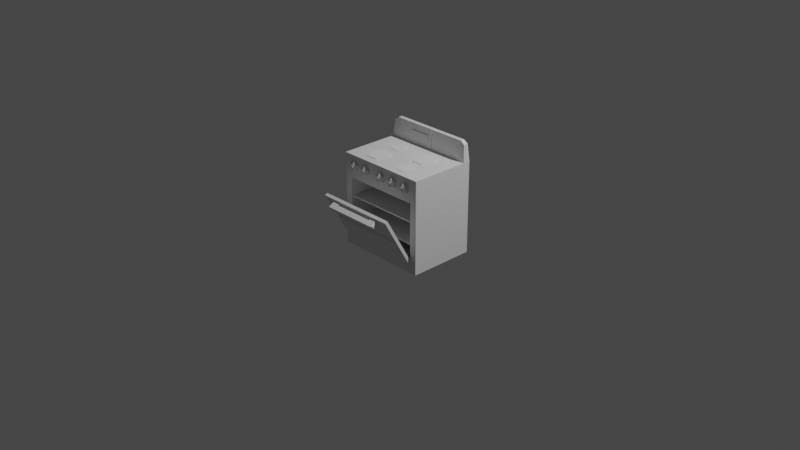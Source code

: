 # Source: Oven.blend  (saved by Blender 3.6.11; exported with 4.5.12 LTS)
import bpy
from mathutils import Matrix  # noqa: F401  (used for matrix-valued properties, if any)

bpy.ops.wm.read_factory_settings(use_empty=True)
scene = bpy.context.scene
scene.name = 'Scene'

# ---- collections
col_collection = bpy.data.collections.new('Collection'); scene.collection.children.link(col_collection)

# ---- materials (node trees are filled in below, after node groups)
mat_material = bpy.data.materials.new('Material')
mat_material.alpha_threshold = 0.0
mat_material.use_transparent_shadow = False
mat_material.roughness = 0.5
mat_material.line_color = (0.0, 0.0, 0.0, 1.0)

# ---- material node trees
mat_material.use_nodes = True; mat_material.node_tree.nodes.clear()
_N = mat_material.node_tree.nodes; _L = mat_material.node_tree.links
n0 = _N.new('ShaderNodeOutputMaterial'); n0.name = 'Material Output'; n0.location = (300, 300)
n1 = _N.new('ShaderNodeBsdfPrincipled'); n1.name = 'Principled BSDF'; n1.location = (10, 300)
n1.distribution = 'GGX'
n1.subsurface_method = 'RANDOM_WALK_SKIN'
n1.inputs[3].default_value = 1.45
n1.inputs[27].default_value = (0.0, 0.0, 0.0, 1.0)
n1.inputs[28].default_value = 1.0
_L.new(n1.outputs[0], n0.inputs[0])
n0.is_active_output = True

# ---- world
world_world = bpy.data.worlds.new('World'); scene.world = world_world
world_world.use_nodes = True; world_world.node_tree.nodes.clear()
_N = world_world.node_tree.nodes; _L = world_world.node_tree.links
n0 = _N.new('ShaderNodeOutputWorld'); n0.name = 'World Output'; n0.location = (300, 300)
n1 = _N.new('ShaderNodeBackground'); n1.name = 'Background'; n1.location = (10, 300)
n1.inputs[0].default_value = (0.05088, 0.05088, 0.05088, 1.0)
_L.new(n1.outputs[0], n0.inputs[0])
n0.is_active_output = True
world_world.color = (0.05088, 0.05088, 0.05088)
world_world.use_sun_shadow = False
world_world.sun_shadow_jitter_overblur = 0.0

# ---- cameras
cam_camera = bpy.data.cameras.new('Camera')
cam_camera.clip_end = 100.0
cam_camera.ortho_scale = 7.314

# ---- lights
light_light = bpy.data.lights.new('Light', 'POINT')
light_light.transmission_factor = 0.0
light_light.energy = 1000.0
light_light.shadow_soft_size = 0.1
light_light.shadow_maximum_resolution = 0.006
light_light.use_absolute_resolution = True

# ---- meshes
me_cube = bpy.data.meshes.new('Cube')
me_cube.from_pydata([(0.9687, 0.9687, 1.363), (1.0, 1.0, -1.0), (0.8493, -0.4461, 0.4964), (0.8493, -0.4461, -0.8493), (-0.9687, 0.9687, 1.363), (-1.0, 1.0, -1.0), (-0.8493, -0.4461, 0.4964), (-0.8493, -0.4461, -0.8493), (0.9687, 0.8704, 1.363), (-0.9687, 0.8704, 1.363), (-1.0, 0.8391, 1.0), (-1.0, 1.0, 1.0), (1.0, 1.0, 1.0), (1.0, 0.8391, 1.0), (-0.8735, 0.8752, 1.426), (-0.8735, 0.9639, 1.426), (0.8735, 0.9639, 1.426), (0.8735, 0.8752, 1.426), (-1.0, -0.4461, -1.0), (-1.0, -0.4461, 1.0), (1.0, -0.4461, 1.0), (1.0, -0.4461, -1.0), (-0.8493, 0.7761, -0.8493), (-0.8493, 0.7761, 0.4964), (0.8493, 0.7761, 0.4964), (0.8493, 0.7761, -0.8493)], [], [(7, 3, 25, 22), (18, 19, 10, 11, 5), (5, 1, 21, 18), (1, 12, 13, 20, 21), (5, 11, 12, 1), (9, 8, 17, 14), (13, 10, 19, 20), (9, 4, 11, 10), (0, 8, 13, 12), (4, 0, 12, 11), (8, 9, 10, 13), (16, 15, 14, 17), (8, 0, 16, 17), (0, 4, 15, 16), (4, 9, 14, 15), (7, 6, 19, 18), (2, 3, 21, 20), (3, 7, 18, 21), (6, 2, 20, 19), (25, 24, 23, 22), (6, 7, 22, 23), (2, 6, 23, 24), (3, 2, 24, 25)])
_uv = me_cube.uv_layers.new(name='UVMap')
_uv.uv.foreach_set('vector', [0.3938, 0.9812, 0.3938, 0.7688, 0.3938, 0.7688, 0.3938, 0.9812, 0.375, 0.0, 0.625, 0.0, 0.625, 0.125, 0.625, 0.25, 0.375, 0.25, 0.125, 0.5, 0.375, 0.5, 0.375, 0.75, 0.125, 0.75, 0.375, 0.5, 0.625, 0.5, 0.625, 0.625, 0.625, 0.75, 0.375, 0.75, 0.375, 0.25, 0.625, 0.25, 0.625, 0.5, 0.375, 0.5, 0.8711, 0.6007, 0.6289, 0.6007, 0.6289, 0.6007, 0.8711, 0.6007, 0.625, 0.625, 0.875, 0.625, 0.875, 0.75, 0.625, 0.75, 0.8711, 0.6007, 0.8711, 0.5243, 0.875, 0.5, 0.875, 0.625, 0.6289, 0.5243, 0.6289, 0.6007, 0.625, 0.625, 0.625, 0.5, 0.8711, 0.5243, 0.6289, 0.5243, 0.625, 0.5, 0.875, 0.5, 0.6289, 0.6007, 0.8711, 0.6007, 0.875, 0.625, 0.625, 0.625, 0.6289, 0.5243, 0.8711, 0.5243, 0.8711, 0.6007, 0.6289, 0.6007, 0.6289, 0.6007, 0.6289, 0.5243, 0.6289, 0.5243, 0.6289, 0.6007, 0.6289, 0.5243, 0.8711, 0.5243, 0.8711, 0.5243, 0.6289, 0.5243, 0.8711, 0.5243, 0.8711, 0.6007, 0.8711, 0.6007, 0.8711, 0.5243, 0.3938, 0.9812, 0.6062, 0.9812, 0.625, 1.0, 0.375, 1.0, 0.6062, 0.7688, 0.3938, 0.7688, 0.375, 0.75, 0.625, 0.75, 0.3938, 0.7688, 0.3938, 0.9812, 0.375, 1.0, 0.375, 0.75, 0.6062, 0.9812, 0.6062, 0.7688, 0.625, 0.75, 0.625, 1.0, 0.3938, 0.7688, 0.6062, 0.7688, 0.6062, 0.9812, 0.3938, 0.9812, 0.6062, 0.9812, 0.3938, 0.9812, 0.3938, 0.9812, 0.6062, 0.9812, 0.6062, 0.7688, 0.6062, 0.9812, 0.6062, 0.9812, 0.6062, 0.7688, 0.3938, 0.7688, 0.6062, 0.7688, 0.6062, 0.7688, 0.3938, 0.7688])
me_cube.materials.append(mat_material)
me_cube.use_mirror_vertex_groups = False
me_cube.update()
me_cube_001 = bpy.data.meshes.new('Cube.001')
me_cube_001.from_pydata([(-1.0, -1.0, -1.0), (-1.0, -1.0, 1.0), (-1.0, 1.0, -1.0), (-1.0, 1.0, 1.0), (1.0, -1.0, -1.0), (1.0, -1.0, 1.0), (1.0, 1.0, -1.0), (1.0, 1.0, 1.0)], [], [(0, 1, 3, 2), (2, 3, 7, 6), (6, 7, 5, 4), (4, 5, 1, 0), (2, 6, 4, 0), (7, 3, 1, 5)])
_uv = me_cube_001.uv_layers.new(name='UVMap')
_uv.uv.foreach_set('vector', [0.375, 0.0, 0.625, 0.0, 0.625, 0.25, 0.375, 0.25, 0.375, 0.25, 0.625, 0.25, 0.625, 0.5, 0.375, 0.5, 0.375, 0.5, 0.625, 0.5, 0.625, 0.75, 0.375, 0.75, 0.375, 0.75, 0.625, 0.75, 0.625, 1.0, 0.375, 1.0, 0.125, 0.5, 0.375, 0.5, 0.375, 0.75, 0.125, 0.75, 0.625, 0.5, 0.875, 0.5, 0.875, 0.75, 0.625, 0.75])
me_cube_001.update()
me_cube_002 = bpy.data.meshes.new('Cube.002')
me_cube_002.from_pydata([(0.7678, 6.381, 1.17), (0.7678, 6.381, 1.078), (0.7678, 1.849, 1.17), (0.7678, 1.849, 1.078), (7.524, 6.381, 1.17), (7.524, 6.381, 1.078), (7.524, 1.849, 1.17), (7.524, 1.849, 1.078)], [], [(0, 1, 3, 2), (2, 3, 7, 6), (6, 7, 5, 4), (4, 5, 1, 0), (2, 6, 4, 0), (7, 3, 1, 5)])
_uv = me_cube_002.uv_layers.new(name='UVMap')
_uv.uv.foreach_set('vector', [0.375, 0.0, 0.625, 0.0, 0.625, 0.25, 0.375, 0.25, 0.375, 0.25, 0.625, 0.25, 0.625, 0.5, 0.375, 0.5, 0.375, 0.5, 0.625, 0.5, 0.625, 0.75, 0.375, 0.75, 0.375, 0.75, 0.625, 0.75, 0.625, 1.0, 0.375, 1.0, 0.125, 0.5, 0.375, 0.5, 0.375, 0.75, 0.125, 0.75, 0.625, 0.5, 0.875, 0.5, 0.875, 0.75, 0.625, 0.75])
me_cube_002.update()
me_cube_003 = bpy.data.meshes.new('Cube.003')
me_cube_003.from_pydata([(0.7678, 6.381, 1.17), (0.7678, 6.381, 1.078), (0.7678, 1.849, 1.17), (0.7678, 1.849, 1.078), (7.524, 6.381, 1.17), (7.524, 6.381, 1.078), (7.524, 1.849, 1.17), (7.524, 1.849, 1.078)], [], [(0, 1, 3, 2), (2, 3, 7, 6), (6, 7, 5, 4), (4, 5, 1, 0), (2, 6, 4, 0), (7, 3, 1, 5)])
_uv = me_cube_003.uv_layers.new(name='UVMap')
_uv.uv.foreach_set('vector', [0.375, 0.0, 0.625, 0.0, 0.625, 0.25, 0.375, 0.25, 0.375, 0.25, 0.625, 0.25, 0.625, 0.5, 0.375, 0.5, 0.375, 0.5, 0.625, 0.5, 0.625, 0.75, 0.375, 0.75, 0.375, 0.75, 0.625, 0.75, 0.625, 1.0, 0.375, 1.0, 0.125, 0.5, 0.375, 0.5, 0.375, 0.75, 0.125, 0.75, 0.625, 0.5, 0.875, 0.5, 0.875, 0.75, 0.625, 0.75])
me_cube_003.update()
me_cylinder = bpy.data.meshes.new('Cylinder')
me_cylinder.from_pydata([(0.0, 1.0, 0.7265), (0.0, 1.0, 1.224), (0.866, 0.5, 0.7265), (0.866, 0.5, 1.224), (0.866, -0.5, 0.7265), (0.866, -0.5, 1.224), (0.0, -1.0, 0.7265), (0.0, -1.0, 1.224), (-0.866, -0.5, 0.7265), (-0.866, -0.5, 1.224), (-0.866, 0.5, 0.7265), (-0.866, 0.5, 1.224), (3.324e-07, 0.6514, 0.5419), (0.5642, 0.3257, 0.5419), (0.5642, -0.3257, 0.5419), (3.324e-07, -0.6514, 0.5419), (-0.5642, -0.3257, 0.5419), (-0.5642, 0.3257, 0.5419), (-0.1672, 0.3787, 0.3651), (-0.1672, -0.4022, 0.3651), (-0.1672, 0.3787, 0.6433), (-0.1672, -0.4022, 0.6433), (0.1719, 0.3787, 0.3651), (0.1719, -0.4022, 0.3651), (0.1719, 0.3787, 0.6433), (0.1719, -0.4022, 0.6433)], [], [(0, 1, 3, 2), (2, 3, 5, 4), (4, 5, 7, 6), (6, 7, 9, 8), (3, 1, 11, 9, 7, 5), (8, 9, 11, 10), (10, 11, 1, 0), (6, 8, 16, 15), (12, 13, 14, 15, 16, 17), (2, 4, 14, 13), (8, 10, 17, 16), (0, 2, 13, 12), (4, 6, 15, 14), (10, 0, 12, 17), (18, 19, 21, 20), (20, 21, 25, 24), (24, 25, 23, 22), (22, 23, 19, 18), (20, 24, 22, 18), (25, 21, 19, 23), (21, 20, 24, 18, 22, 23, 19, 25)])
_uv = me_cylinder.uv_layers.new(name='UVMap')
_uv.uv.foreach_set('vector', [1.0, 0.5, 1.0, 1.0, 0.8333, 1.0, 0.8333, 0.5, 0.8333, 0.5, 0.8333, 1.0, 0.6667, 1.0, 0.6667, 0.5, 0.6667, 0.5, 0.6667, 1.0, 0.5, 1.0, 0.5, 0.5, 0.5, 0.5, 0.5, 1.0, 0.3333, 1.0, 0.3333, 0.5, 0.4578, 0.37, 0.25, 0.49, 0.04215, 0.37, 0.04215, 0.13, 0.25, 0.01, 0.4578, 0.13, 0.3333, 0.5, 0.3333, 1.0, 0.1667, 1.0, 0.1667, 0.5, 0.1667, 0.5, 0.1667, 1.0, -8.941e-08, 1.0, -8.941e-08, 0.5, 0.5, 0.5, 0.3333, 0.5, 0.3333, 0.5, 0.5, 0.5, 0.75, 0.49, 0.9578, 0.37, 0.9578, 0.13, 0.75, 0.01, 0.5422, 0.13, 0.5422, 0.37, 0.8333, 0.5, 0.6667, 0.5, 0.6667, 0.5, 0.8333, 0.5, 0.3333, 0.5, 0.1667, 0.5, 0.1667, 0.5, 0.3333, 0.5, 1.0, 0.5, 0.8333, 0.5, 0.8333, 0.5, 1.0, 0.5, 0.6667, 0.5, 0.5, 0.5, 0.5, 0.5, 0.6667, 0.5, 0.1667, 0.5, -8.941e-08, 0.5, -8.941e-08, 0.5, 0.1667, 0.5, 0.375, 0.0, 0.625, 0.0, 0.625, 0.25, 0.375, 0.25, 0.375, 0.25, 0.625, 0.25, 0.625, 0.5, 0.375, 0.5, 0.375, 0.5, 0.625, 0.5, 0.625, 0.75, 0.375, 0.75, 0.375, 0.75, 0.625, 0.75, 0.625, 1.0, 0.375, 1.0, 0.125, 0.5, 0.375, 0.5, 0.375, 0.75, 0.125, 0.75, 0.625, 0.5, 0.875, 0.5, 0.875, 0.75, 0.625, 0.75, 0.625, 0.25, 0.375, 0.25, 0.375, 0.5, 0.375, 1.0, 0.375, 0.75, 0.625, 0.75, 0.625, 1.0, 0.625, 0.5])
me_cylinder.update()
me_cylinder_001 = bpy.data.meshes.new('Cylinder.001')
me_cylinder_001.from_pydata([(0.0, 1.0, 0.7265), (0.0, 1.0, 1.224), (0.866, 0.5, 0.7265), (0.866, 0.5, 1.224), (0.866, -0.5, 0.7265), (0.866, -0.5, 1.224), (0.0, -1.0, 0.7265), (0.0, -1.0, 1.224), (-0.866, -0.5, 0.7265), (-0.866, -0.5, 1.224), (-0.866, 0.5, 0.7265), (-0.866, 0.5, 1.224), (3.324e-07, 0.6514, 0.5419), (0.5642, 0.3257, 0.5419), (0.5642, -0.3257, 0.5419), (3.324e-07, -0.6514, 0.5419), (-0.5642, -0.3257, 0.5419), (-0.5642, 0.3257, 0.5419), (-0.1672, 0.3787, 0.3651), (-0.1672, -0.4022, 0.3651), (-0.1672, 0.3787, 0.6433), (-0.1672, -0.4022, 0.6433), (0.1719, 0.3787, 0.3651), (0.1719, -0.4022, 0.3651), (0.1719, 0.3787, 0.6433), (0.1719, -0.4022, 0.6433)], [], [(0, 1, 3, 2), (2, 3, 5, 4), (4, 5, 7, 6), (6, 7, 9, 8), (3, 1, 11, 9, 7, 5), (8, 9, 11, 10), (10, 11, 1, 0), (6, 8, 16, 15), (12, 13, 14, 15, 16, 17), (2, 4, 14, 13), (8, 10, 17, 16), (0, 2, 13, 12), (4, 6, 15, 14), (10, 0, 12, 17), (18, 19, 21, 20), (20, 21, 25, 24), (24, 25, 23, 22), (22, 23, 19, 18), (20, 24, 22, 18), (25, 21, 19, 23), (21, 20, 24, 18, 22, 23, 19, 25)])
_uv = me_cylinder_001.uv_layers.new(name='UVMap')
_uv.uv.foreach_set('vector', [1.0, 0.5, 1.0, 1.0, 0.8333, 1.0, 0.8333, 0.5, 0.8333, 0.5, 0.8333, 1.0, 0.6667, 1.0, 0.6667, 0.5, 0.6667, 0.5, 0.6667, 1.0, 0.5, 1.0, 0.5, 0.5, 0.5, 0.5, 0.5, 1.0, 0.3333, 1.0, 0.3333, 0.5, 0.4578, 0.37, 0.25, 0.49, 0.04215, 0.37, 0.04215, 0.13, 0.25, 0.01, 0.4578, 0.13, 0.3333, 0.5, 0.3333, 1.0, 0.1667, 1.0, 0.1667, 0.5, 0.1667, 0.5, 0.1667, 1.0, -8.941e-08, 1.0, -8.941e-08, 0.5, 0.5, 0.5, 0.3333, 0.5, 0.3333, 0.5, 0.5, 0.5, 0.75, 0.49, 0.9578, 0.37, 0.9578, 0.13, 0.75, 0.01, 0.5422, 0.13, 0.5422, 0.37, 0.8333, 0.5, 0.6667, 0.5, 0.6667, 0.5, 0.8333, 0.5, 0.3333, 0.5, 0.1667, 0.5, 0.1667, 0.5, 0.3333, 0.5, 1.0, 0.5, 0.8333, 0.5, 0.8333, 0.5, 1.0, 0.5, 0.6667, 0.5, 0.5, 0.5, 0.5, 0.5, 0.6667, 0.5, 0.1667, 0.5, -8.941e-08, 0.5, -8.941e-08, 0.5, 0.1667, 0.5, 0.375, 0.0, 0.625, 0.0, 0.625, 0.25, 0.375, 0.25, 0.375, 0.25, 0.625, 0.25, 0.625, 0.5, 0.375, 0.5, 0.375, 0.5, 0.625, 0.5, 0.625, 0.75, 0.375, 0.75, 0.375, 0.75, 0.625, 0.75, 0.625, 1.0, 0.375, 1.0, 0.125, 0.5, 0.375, 0.5, 0.375, 0.75, 0.125, 0.75, 0.625, 0.5, 0.875, 0.5, 0.875, 0.75, 0.625, 0.75, 0.625, 0.25, 0.375, 0.25, 0.375, 0.5, 0.375, 1.0, 0.375, 0.75, 0.625, 0.75, 0.625, 1.0, 0.625, 0.5])
me_cylinder_001.update()
me_cylinder_002 = bpy.data.meshes.new('Cylinder.002')
me_cylinder_002.from_pydata([(0.0, 1.0, 0.7265), (0.0, 1.0, 1.224), (0.866, 0.5, 0.7265), (0.866, 0.5, 1.224), (0.866, -0.5, 0.7265), (0.866, -0.5, 1.224), (0.0, -1.0, 0.7265), (0.0, -1.0, 1.224), (-0.866, -0.5, 0.7265), (-0.866, -0.5, 1.224), (-0.866, 0.5, 0.7265), (-0.866, 0.5, 1.224), (3.324e-07, 0.6514, 0.5419), (0.5642, 0.3257, 0.5419), (0.5642, -0.3257, 0.5419), (3.324e-07, -0.6514, 0.5419), (-0.5642, -0.3257, 0.5419), (-0.5642, 0.3257, 0.5419), (-0.1672, 0.3787, 0.3651), (-0.1672, -0.4022, 0.3651), (-0.1672, 0.3787, 0.6433), (-0.1672, -0.4022, 0.6433), (0.1719, 0.3787, 0.3651), (0.1719, -0.4022, 0.3651), (0.1719, 0.3787, 0.6433), (0.1719, -0.4022, 0.6433)], [], [(0, 1, 3, 2), (2, 3, 5, 4), (4, 5, 7, 6), (6, 7, 9, 8), (3, 1, 11, 9, 7, 5), (8, 9, 11, 10), (10, 11, 1, 0), (6, 8, 16, 15), (12, 13, 14, 15, 16, 17), (2, 4, 14, 13), (8, 10, 17, 16), (0, 2, 13, 12), (4, 6, 15, 14), (10, 0, 12, 17), (18, 19, 21, 20), (20, 21, 25, 24), (24, 25, 23, 22), (22, 23, 19, 18), (20, 24, 22, 18), (25, 21, 19, 23), (21, 20, 24, 18, 22, 23, 19, 25)])
_uv = me_cylinder_002.uv_layers.new(name='UVMap')
_uv.uv.foreach_set('vector', [1.0, 0.5, 1.0, 1.0, 0.8333, 1.0, 0.8333, 0.5, 0.8333, 0.5, 0.8333, 1.0, 0.6667, 1.0, 0.6667, 0.5, 0.6667, 0.5, 0.6667, 1.0, 0.5, 1.0, 0.5, 0.5, 0.5, 0.5, 0.5, 1.0, 0.3333, 1.0, 0.3333, 0.5, 0.4578, 0.37, 0.25, 0.49, 0.04215, 0.37, 0.04215, 0.13, 0.25, 0.01, 0.4578, 0.13, 0.3333, 0.5, 0.3333, 1.0, 0.1667, 1.0, 0.1667, 0.5, 0.1667, 0.5, 0.1667, 1.0, -8.941e-08, 1.0, -8.941e-08, 0.5, 0.5, 0.5, 0.3333, 0.5, 0.3333, 0.5, 0.5, 0.5, 0.75, 0.49, 0.9578, 0.37, 0.9578, 0.13, 0.75, 0.01, 0.5422, 0.13, 0.5422, 0.37, 0.8333, 0.5, 0.6667, 0.5, 0.6667, 0.5, 0.8333, 0.5, 0.3333, 0.5, 0.1667, 0.5, 0.1667, 0.5, 0.3333, 0.5, 1.0, 0.5, 0.8333, 0.5, 0.8333, 0.5, 1.0, 0.5, 0.6667, 0.5, 0.5, 0.5, 0.5, 0.5, 0.6667, 0.5, 0.1667, 0.5, -8.941e-08, 0.5, -8.941e-08, 0.5, 0.1667, 0.5, 0.375, 0.0, 0.625, 0.0, 0.625, 0.25, 0.375, 0.25, 0.375, 0.25, 0.625, 0.25, 0.625, 0.5, 0.375, 0.5, 0.375, 0.5, 0.625, 0.5, 0.625, 0.75, 0.375, 0.75, 0.375, 0.75, 0.625, 0.75, 0.625, 1.0, 0.375, 1.0, 0.125, 0.5, 0.375, 0.5, 0.375, 0.75, 0.125, 0.75, 0.625, 0.5, 0.875, 0.5, 0.875, 0.75, 0.625, 0.75, 0.625, 0.25, 0.375, 0.25, 0.375, 0.5, 0.375, 1.0, 0.375, 0.75, 0.625, 0.75, 0.625, 1.0, 0.625, 0.5])
me_cylinder_002.update()
me_cylinder_003 = bpy.data.meshes.new('Cylinder.003')
me_cylinder_003.from_pydata([(0.0, 1.0, 0.7265), (0.0, 1.0, 1.224), (0.866, 0.5, 0.7265), (0.866, 0.5, 1.224), (0.866, -0.5, 0.7265), (0.866, -0.5, 1.224), (0.0, -1.0, 0.7265), (0.0, -1.0, 1.224), (-0.866, -0.5, 0.7265), (-0.866, -0.5, 1.224), (-0.866, 0.5, 0.7265), (-0.866, 0.5, 1.224), (3.324e-07, 0.6514, 0.5419), (0.5642, 0.3257, 0.5419), (0.5642, -0.3257, 0.5419), (3.324e-07, -0.6514, 0.5419), (-0.5642, -0.3257, 0.5419), (-0.5642, 0.3257, 0.5419), (-0.1672, 0.3787, 0.3651), (-0.1672, -0.4022, 0.3651), (-0.1672, 0.3787, 0.6433), (-0.1672, -0.4022, 0.6433), (0.1719, 0.3787, 0.3651), (0.1719, -0.4022, 0.3651), (0.1719, 0.3787, 0.6433), (0.1719, -0.4022, 0.6433)], [], [(0, 1, 3, 2), (2, 3, 5, 4), (4, 5, 7, 6), (6, 7, 9, 8), (3, 1, 11, 9, 7, 5), (8, 9, 11, 10), (10, 11, 1, 0), (6, 8, 16, 15), (12, 13, 14, 15, 16, 17), (2, 4, 14, 13), (8, 10, 17, 16), (0, 2, 13, 12), (4, 6, 15, 14), (10, 0, 12, 17), (18, 19, 21, 20), (20, 21, 25, 24), (24, 25, 23, 22), (22, 23, 19, 18), (20, 24, 22, 18), (25, 21, 19, 23), (21, 20, 24, 18, 22, 23, 19, 25)])
_uv = me_cylinder_003.uv_layers.new(name='UVMap')
_uv.uv.foreach_set('vector', [1.0, 0.5, 1.0, 1.0, 0.8333, 1.0, 0.8333, 0.5, 0.8333, 0.5, 0.8333, 1.0, 0.6667, 1.0, 0.6667, 0.5, 0.6667, 0.5, 0.6667, 1.0, 0.5, 1.0, 0.5, 0.5, 0.5, 0.5, 0.5, 1.0, 0.3333, 1.0, 0.3333, 0.5, 0.4578, 0.37, 0.25, 0.49, 0.04215, 0.37, 0.04215, 0.13, 0.25, 0.01, 0.4578, 0.13, 0.3333, 0.5, 0.3333, 1.0, 0.1667, 1.0, 0.1667, 0.5, 0.1667, 0.5, 0.1667, 1.0, -8.941e-08, 1.0, -8.941e-08, 0.5, 0.5, 0.5, 0.3333, 0.5, 0.3333, 0.5, 0.5, 0.5, 0.75, 0.49, 0.9578, 0.37, 0.9578, 0.13, 0.75, 0.01, 0.5422, 0.13, 0.5422, 0.37, 0.8333, 0.5, 0.6667, 0.5, 0.6667, 0.5, 0.8333, 0.5, 0.3333, 0.5, 0.1667, 0.5, 0.1667, 0.5, 0.3333, 0.5, 1.0, 0.5, 0.8333, 0.5, 0.8333, 0.5, 1.0, 0.5, 0.6667, 0.5, 0.5, 0.5, 0.5, 0.5, 0.6667, 0.5, 0.1667, 0.5, -8.941e-08, 0.5, -8.941e-08, 0.5, 0.1667, 0.5, 0.375, 0.0, 0.625, 0.0, 0.625, 0.25, 0.375, 0.25, 0.375, 0.25, 0.625, 0.25, 0.625, 0.5, 0.375, 0.5, 0.375, 0.5, 0.625, 0.5, 0.625, 0.75, 0.375, 0.75, 0.375, 0.75, 0.625, 0.75, 0.625, 1.0, 0.375, 1.0, 0.125, 0.5, 0.375, 0.5, 0.375, 0.75, 0.125, 0.75, 0.625, 0.5, 0.875, 0.5, 0.875, 0.75, 0.625, 0.75, 0.625, 0.25, 0.375, 0.25, 0.375, 0.5, 0.375, 1.0, 0.375, 0.75, 0.625, 0.75, 0.625, 1.0, 0.625, 0.5])
me_cylinder_003.update()
me_cylinder_004 = bpy.data.meshes.new('Cylinder.004')
me_cylinder_004.from_pydata([(0.0, 1.0, 0.7265), (0.0, 1.0, 1.224), (0.866, 0.5, 0.7265), (0.866, 0.5, 1.224), (0.866, -0.5, 0.7265), (0.866, -0.5, 1.224), (0.0, -1.0, 0.7265), (0.0, -1.0, 1.224), (-0.866, -0.5, 0.7265), (-0.866, -0.5, 1.224), (-0.866, 0.5, 0.7265), (-0.866, 0.5, 1.224), (3.324e-07, 0.6514, 0.5419), (0.5642, 0.3257, 0.5419), (0.5642, -0.3257, 0.5419), (3.324e-07, -0.6514, 0.5419), (-0.5642, -0.3257, 0.5419), (-0.5642, 0.3257, 0.5419), (-0.1672, 0.3787, 0.3651), (-0.1672, -0.4022, 0.3651), (-0.1672, 0.3787, 0.6433), (-0.1672, -0.4022, 0.6433), (0.1719, 0.3787, 0.3651), (0.1719, -0.4022, 0.3651), (0.1719, 0.3787, 0.6433), (0.1719, -0.4022, 0.6433)], [], [(0, 1, 3, 2), (2, 3, 5, 4), (4, 5, 7, 6), (6, 7, 9, 8), (3, 1, 11, 9, 7, 5), (8, 9, 11, 10), (10, 11, 1, 0), (6, 8, 16, 15), (12, 13, 14, 15, 16, 17), (2, 4, 14, 13), (8, 10, 17, 16), (0, 2, 13, 12), (4, 6, 15, 14), (10, 0, 12, 17), (18, 19, 21, 20), (20, 21, 25, 24), (24, 25, 23, 22), (22, 23, 19, 18), (20, 24, 22, 18), (25, 21, 19, 23), (21, 20, 24, 18, 22, 23, 19, 25)])
_uv = me_cylinder_004.uv_layers.new(name='UVMap')
_uv.uv.foreach_set('vector', [1.0, 0.5, 1.0, 1.0, 0.8333, 1.0, 0.8333, 0.5, 0.8333, 0.5, 0.8333, 1.0, 0.6667, 1.0, 0.6667, 0.5, 0.6667, 0.5, 0.6667, 1.0, 0.5, 1.0, 0.5, 0.5, 0.5, 0.5, 0.5, 1.0, 0.3333, 1.0, 0.3333, 0.5, 0.4578, 0.37, 0.25, 0.49, 0.04215, 0.37, 0.04215, 0.13, 0.25, 0.01, 0.4578, 0.13, 0.3333, 0.5, 0.3333, 1.0, 0.1667, 1.0, 0.1667, 0.5, 0.1667, 0.5, 0.1667, 1.0, -8.941e-08, 1.0, -8.941e-08, 0.5, 0.5, 0.5, 0.3333, 0.5, 0.3333, 0.5, 0.5, 0.5, 0.75, 0.49, 0.9578, 0.37, 0.9578, 0.13, 0.75, 0.01, 0.5422, 0.13, 0.5422, 0.37, 0.8333, 0.5, 0.6667, 0.5, 0.6667, 0.5, 0.8333, 0.5, 0.3333, 0.5, 0.1667, 0.5, 0.1667, 0.5, 0.3333, 0.5, 1.0, 0.5, 0.8333, 0.5, 0.8333, 0.5, 1.0, 0.5, 0.6667, 0.5, 0.5, 0.5, 0.5, 0.5, 0.6667, 0.5, 0.1667, 0.5, -8.941e-08, 0.5, -8.941e-08, 0.5, 0.1667, 0.5, 0.375, 0.0, 0.625, 0.0, 0.625, 0.25, 0.375, 0.25, 0.375, 0.25, 0.625, 0.25, 0.625, 0.5, 0.375, 0.5, 0.375, 0.5, 0.625, 0.5, 0.625, 0.75, 0.375, 0.75, 0.375, 0.75, 0.625, 0.75, 0.625, 1.0, 0.375, 1.0, 0.125, 0.5, 0.375, 0.5, 0.375, 0.75, 0.125, 0.75, 0.625, 0.5, 0.875, 0.5, 0.875, 0.75, 0.625, 0.75, 0.625, 0.25, 0.375, 0.25, 0.375, 0.5, 0.375, 1.0, 0.375, 0.75, 0.625, 0.75, 0.625, 1.0, 0.625, 0.5])
me_cylinder_004.update()
me_cylinder_005 = bpy.data.meshes.new('Cylinder.005')
me_cylinder_005.from_pydata([(0.0, 1.0, -1.0), (0.0, 1.0, 1.0), (0.866, 0.5, -1.0), (0.866, 0.5, 1.0), (0.866, -0.5, -1.0), (0.866, -0.5, 1.0), (0.0, -1.0, -1.0), (0.0, -1.0, 1.0), (-0.866, -0.5, -1.0), (-0.866, -0.5, 1.0), (-0.866, 0.5, -1.0), (-0.866, 0.5, 1.0)], [], [(0, 1, 3, 2), (2, 3, 5, 4), (4, 5, 7, 6), (6, 7, 9, 8), (3, 1, 11, 9, 7, 5), (8, 9, 11, 10), (10, 11, 1, 0), (0, 2, 4, 6, 8, 10)])
_uv = me_cylinder_005.uv_layers.new(name='UVMap')
_uv.uv.foreach_set('vector', [1.0, 0.5, 1.0, 1.0, 0.8333, 1.0, 0.8333, 0.5, 0.8333, 0.5, 0.8333, 1.0, 0.6667, 1.0, 0.6667, 0.5, 0.6667, 0.5, 0.6667, 1.0, 0.5, 1.0, 0.5, 0.5, 0.5, 0.5, 0.5, 1.0, 0.3333, 1.0, 0.3333, 0.5, 0.4578, 0.37, 0.25, 0.49, 0.04215, 0.37, 0.04215, 0.13, 0.25, 0.01, 0.4578, 0.13, 0.3333, 0.5, 0.3333, 1.0, 0.1667, 1.0, 0.1667, 0.5, 0.1667, 0.5, 0.1667, 1.0, -8.941e-08, 1.0, -8.941e-08, 0.5, 0.75, 0.49, 0.9578, 0.37, 0.9578, 0.13, 0.75, 0.01, 0.5422, 0.13, 0.5422, 0.37])
me_cylinder_005.update()
me_cube_004 = bpy.data.meshes.new('Cube.004')
me_cube_004.from_pydata([(-1.0, -1.0, -1.0), (-1.0, -1.0, 1.0), (-1.0, 1.0, -1.0), (-1.0, 1.0, 1.0), (1.0, -1.0, -1.0), (1.0, -1.0, 1.0), (1.0, 1.0, -1.0), (1.0, 1.0, 1.0)], [], [(0, 1, 3, 2), (2, 3, 7, 6), (6, 7, 5, 4), (4, 5, 1, 0), (2, 6, 4, 0), (7, 3, 1, 5)])
_uv = me_cube_004.uv_layers.new(name='UVMap')
_uv.uv.foreach_set('vector', [0.375, 0.0, 0.625, 0.0, 0.625, 0.25, 0.375, 0.25, 0.375, 0.25, 0.625, 0.25, 0.625, 0.5, 0.375, 0.5, 0.375, 0.5, 0.625, 0.5, 0.625, 0.75, 0.375, 0.75, 0.375, 0.75, 0.625, 0.75, 0.625, 1.0, 0.375, 1.0, 0.125, 0.5, 0.375, 0.5, 0.375, 0.75, 0.125, 0.75, 0.625, 0.5, 0.875, 0.5, 0.875, 0.75, 0.625, 0.75])
me_cube_004.update()
me_cylinder_006 = bpy.data.meshes.new('Cylinder.006')
me_cylinder_006.from_pydata([(0.0, 1.0, -1.0), (0.0, 1.0, 1.0), (0.866, 0.5, -1.0), (0.866, 0.5, 1.0), (0.866, -0.5, -1.0), (0.866, -0.5, 1.0), (0.0, -1.0, -1.0), (0.0, -1.0, 1.0), (-0.866, -0.5, -1.0), (-0.866, -0.5, 1.0), (-0.866, 0.5, -1.0), (-0.866, 0.5, 1.0)], [], [(0, 1, 3, 2), (2, 3, 5, 4), (4, 5, 7, 6), (6, 7, 9, 8), (3, 1, 11, 9, 7, 5), (8, 9, 11, 10), (10, 11, 1, 0), (0, 2, 4, 6, 8, 10)])
_uv = me_cylinder_006.uv_layers.new(name='UVMap')
_uv.uv.foreach_set('vector', [1.0, 0.5, 1.0, 1.0, 0.8333, 1.0, 0.8333, 0.5, 0.8333, 0.5, 0.8333, 1.0, 0.6667, 1.0, 0.6667, 0.5, 0.6667, 0.5, 0.6667, 1.0, 0.5, 1.0, 0.5, 0.5, 0.5, 0.5, 0.5, 1.0, 0.3333, 1.0, 0.3333, 0.5, 0.4578, 0.37, 0.25, 0.49, 0.04215, 0.37, 0.04215, 0.13, 0.25, 0.01, 0.4578, 0.13, 0.3333, 0.5, 0.3333, 1.0, 0.1667, 1.0, 0.1667, 0.5, 0.1667, 0.5, 0.1667, 1.0, -8.941e-08, 1.0, -8.941e-08, 0.5, 0.75, 0.49, 0.9578, 0.37, 0.9578, 0.13, 0.75, 0.01, 0.5422, 0.13, 0.5422, 0.37])
me_cylinder_006.update()
me_cylinder_007 = bpy.data.meshes.new('Cylinder.007')
me_cylinder_007.from_pydata([(0.0, 1.0, -1.0), (0.0, 1.0, 1.0), (0.866, 0.5, -1.0), (0.866, 0.5, 1.0), (0.866, -0.5, -1.0), (0.866, -0.5, 1.0), (0.0, -1.0, -1.0), (0.0, -1.0, 1.0), (-0.866, -0.5, -1.0), (-0.866, -0.5, 1.0), (-0.866, 0.5, -1.0), (-0.866, 0.5, 1.0)], [], [(0, 1, 3, 2), (2, 3, 5, 4), (4, 5, 7, 6), (6, 7, 9, 8), (3, 1, 11, 9, 7, 5), (8, 9, 11, 10), (10, 11, 1, 0), (0, 2, 4, 6, 8, 10)])
_uv = me_cylinder_007.uv_layers.new(name='UVMap')
_uv.uv.foreach_set('vector', [1.0, 0.5, 1.0, 1.0, 0.8333, 1.0, 0.8333, 0.5, 0.8333, 0.5, 0.8333, 1.0, 0.6667, 1.0, 0.6667, 0.5, 0.6667, 0.5, 0.6667, 1.0, 0.5, 1.0, 0.5, 0.5, 0.5, 0.5, 0.5, 1.0, 0.3333, 1.0, 0.3333, 0.5, 0.4578, 0.37, 0.25, 0.49, 0.04215, 0.37, 0.04215, 0.13, 0.25, 0.01, 0.4578, 0.13, 0.3333, 0.5, 0.3333, 1.0, 0.1667, 1.0, 0.1667, 0.5, 0.1667, 0.5, 0.1667, 1.0, -8.941e-08, 1.0, -8.941e-08, 0.5, 0.75, 0.49, 0.9578, 0.37, 0.9578, 0.13, 0.75, 0.01, 0.5422, 0.13, 0.5422, 0.37])
me_cylinder_007.update()
me_cylinder_008 = bpy.data.meshes.new('Cylinder.008')
me_cylinder_008.from_pydata([(0.0, 1.0, -1.0), (0.0, 1.0, 1.0), (0.866, 0.5, -1.0), (0.866, 0.5, 1.0), (0.866, -0.5, -1.0), (0.866, -0.5, 1.0), (0.0, -1.0, -1.0), (0.0, -1.0, 1.0), (-0.866, -0.5, -1.0), (-0.866, -0.5, 1.0), (-0.866, 0.5, -1.0), (-0.866, 0.5, 1.0)], [], [(0, 1, 3, 2), (2, 3, 5, 4), (4, 5, 7, 6), (6, 7, 9, 8), (3, 1, 11, 9, 7, 5), (8, 9, 11, 10), (10, 11, 1, 0), (0, 2, 4, 6, 8, 10)])
_uv = me_cylinder_008.uv_layers.new(name='UVMap')
_uv.uv.foreach_set('vector', [1.0, 0.5, 1.0, 1.0, 0.8333, 1.0, 0.8333, 0.5, 0.8333, 0.5, 0.8333, 1.0, 0.6667, 1.0, 0.6667, 0.5, 0.6667, 0.5, 0.6667, 1.0, 0.5, 1.0, 0.5, 0.5, 0.5, 0.5, 0.5, 1.0, 0.3333, 1.0, 0.3333, 0.5, 0.4578, 0.37, 0.25, 0.49, 0.04215, 0.37, 0.04215, 0.13, 0.25, 0.01, 0.4578, 0.13, 0.3333, 0.5, 0.3333, 1.0, 0.1667, 1.0, 0.1667, 0.5, 0.1667, 0.5, 0.1667, 1.0, -8.941e-08, 1.0, -8.941e-08, 0.5, 0.75, 0.49, 0.9578, 0.37, 0.9578, 0.13, 0.75, 0.01, 0.5422, 0.13, 0.5422, 0.37])
me_cylinder_008.update()
me_cube_005 = bpy.data.meshes.new('Cube.005')
me_cube_005.from_pydata([(-0.9756, 0.9263, -0.5143), (-0.8933, 0.9263, 0.7336), (-0.9756, 0.9933, -0.5143), (-0.9756, 0.9933, 0.9201), (0.8457, 0.9263, -0.5143), (0.7634, 0.9263, 0.7336), (0.8457, 0.9933, -0.5143), (0.8457, 0.9933, 0.9201), (-0.8933, 0.9263, 0.2625), (0.7634, 0.9263, 0.2625), (-0.9756, 0.9263, 0.1802), (-0.9756, 0.9263, 0.9201), (0.8457, 0.9263, 0.9201), (0.8457, 0.9263, 0.1802), (-0.8933, 0.9685, 0.2625), (-0.8933, 0.9685, 0.7336), (0.7634, 0.9685, 0.7336), (0.7634, 0.9685, 0.2625)], [], [(0, 10, 11, 3, 2), (2, 3, 7, 6), (6, 7, 12, 13, 4), (2, 6, 4, 0), (7, 3, 11, 12), (9, 5, 16, 17), (4, 13, 10, 0), (8, 1, 11, 10), (5, 9, 13, 12), (1, 5, 12, 11), (9, 8, 10, 13), (17, 16, 15, 14), (5, 1, 15, 16), (1, 8, 14, 15), (8, 9, 17, 14)])
_uv = me_cube_005.uv_layers.new(name='UVMap')
_uv.uv.foreach_set('vector', [0.375, 0.0, 0.5, 0.0, 0.625, 0.0, 0.625, 0.25, 0.375, 0.25, 0.375, 0.25, 0.625, 0.25, 0.625, 0.5, 0.375, 0.5, 0.375, 0.5, 0.625, 0.5, 0.625, 0.75, 0.5, 0.75, 0.375, 0.75, 0.125, 0.5, 0.375, 0.5, 0.375, 0.75, 0.125, 0.75, 0.625, 0.5, 0.875, 0.5, 0.875, 0.75, 0.625, 0.75, 0.518, 0.7613, 0.607, 0.7613, 0.607, 0.7613, 0.518, 0.7613, 0.375, 0.75, 0.5, 0.75, 0.5, 1.0, 0.375, 1.0, 0.518, 0.9887, 0.607, 0.9887, 0.625, 1.0, 0.5, 1.0, 0.607, 0.7613, 0.518, 0.7613, 0.5, 0.75, 0.625, 0.75, 0.607, 0.9887, 0.607, 0.7613, 0.625, 0.75, 0.625, 1.0, 0.518, 0.7613, 0.518, 0.9887, 0.5, 1.0, 0.5, 0.75, 0.518, 0.7613, 0.607, 0.7613, 0.607, 0.9887, 0.518, 0.9887, 0.607, 0.7613, 0.607, 0.9887, 0.607, 0.9887, 0.607, 0.7613, 0.607, 0.9887, 0.518, 0.9887, 0.518, 0.9887, 0.607, 0.9887, 0.518, 0.9887, 0.518, 0.7613, 0.518, 0.7613, 0.518, 0.9887])
me_cube_005.update()
me_cube_006 = bpy.data.meshes.new('Cube.006')
me_cube_006.from_pydata([(-2.225, 1.246, 0.5124), (-2.225, 1.246, 0.6753), (-2.225, 1.418, 0.5124), (-2.225, 1.418, 0.6753), (0.7989, 1.256, 0.5226), (0.7989, 1.256, 0.665), (0.7989, 1.407, 0.5226), (0.7989, 1.407, 0.665), (-2.183, 1.467, 0.4631), (-2.183, 1.196, 0.4631), (-2.183, 1.196, 0.7245), (-2.183, 1.467, 0.7245), (0.7548, 1.467, 0.7245), (0.7548, 1.467, 0.4631), (0.7548, 1.196, 0.4631), (0.7548, 1.196, 0.7245), (-1.815, 1.467, 0.4631), (0.3876, 1.467, 0.7245), (0.3876, 1.467, 0.4631), (-1.815, 1.467, 0.7245), (-1.815, 1.685, 0.4631), (-2.183, 1.685, 0.4631), (0.3876, 1.685, 0.7245), (0.7548, 1.685, 0.7245), (-2.183, 1.685, 0.7245), (0.7548, 1.685, 0.4631), (0.3876, 1.685, 0.4631), (-1.815, 1.685, 0.7245)], [], [(0, 1, 3, 2), (6, 7, 5, 4), (14, 15, 10, 9), (0, 2, 8, 9), (1, 0, 9, 10), (3, 1, 10, 11), (2, 3, 11, 8), (7, 6, 13, 12), (6, 4, 14, 13), (5, 7, 12, 15), (4, 5, 15, 14), (13, 18, 26, 25), (19, 17, 18, 16), (19, 16, 20, 27), (12, 17, 19, 11, 10, 15), (8, 16, 18, 13, 14, 9), (26, 22, 23, 25), (24, 27, 20, 21), (17, 12, 23, 22), (8, 11, 24, 21), (18, 17, 22, 26), (11, 19, 27, 24), (12, 13, 25, 23), (16, 8, 21, 20)])
_uv = me_cube_006.uv_layers.new(name='UVMap')
_uv.uv.foreach_set('vector', [0.4221, 0.04553, 0.5779, 0.04553, 0.5779, 0.2045, 0.4221, 0.2045, 0.4319, 0.555, 0.5681, 0.555, 0.5681, 0.695, 0.4319, 0.695, 0.375, 0.75, 0.625, 0.75, 0.625, 1.0, 0.375, 1.0, 0.4221, 0.04553, 0.4221, 0.2045, 0.375, 0.25, 0.375, 0.0, 0.5779, 0.04553, 0.4221, 0.04553, 0.375, 0.0, 0.625, 0.0, 0.5779, 0.2045, 0.5779, 0.04553, 0.625, 0.0, 0.625, 0.25, 0.4221, 0.2045, 0.5779, 0.2045, 0.625, 0.25, 0.375, 0.25, 0.5681, 0.555, 0.4319, 0.555, 0.375, 0.5, 0.625, 0.5, 0.4319, 0.555, 0.4319, 0.695, 0.375, 0.75, 0.375, 0.5, 0.5681, 0.695, 0.5681, 0.555, 0.625, 0.5, 0.625, 0.75, 0.4319, 0.695, 0.5681, 0.695, 0.625, 0.75, 0.375, 0.75, 0.375, 0.5, 0.3438, 0.5, 0.3438, 0.5, 0.375, 0.5, 0.625, 0.2812, 0.625, 0.4688, 0.375, 0.4688, 0.375, 0.2812, 0.625, 0.2812, 0.375, 0.2812, 0.375, 0.2812, 0.625, 0.2812, 0.625, 0.5, 0.6562, 0.5, 0.8438, 0.5, 0.875, 0.5, 0.875, 0.75, 0.625, 0.75, 0.125, 0.5, 0.1562, 0.5, 0.3438, 0.5, 0.375, 0.5, 0.375, 0.75, 0.125, 0.75, 0.375, 0.4688, 0.625, 0.4688, 0.625, 0.5, 0.375, 0.5, 0.625, 0.25, 0.625, 0.2812, 0.375, 0.2812, 0.375, 0.25, 0.6562, 0.5, 0.625, 0.5, 0.625, 0.5, 0.6562, 0.5, 0.375, 0.25, 0.625, 0.25, 0.625, 0.25, 0.375, 0.25, 0.375, 0.4688, 0.625, 0.4688, 0.625, 0.4688, 0.375, 0.4688, 0.875, 0.5, 0.8438, 0.5, 0.8438, 0.5, 0.875, 0.5, 0.625, 0.5, 0.375, 0.5, 0.375, 0.5, 0.625, 0.5, 0.1562, 0.5, 0.125, 0.5, 0.125, 0.5, 0.1562, 0.5])
me_cube_006.update()

# ---- objects
ob_cube = bpy.data.objects.new('Cube', me_cube)
ob_light = bpy.data.objects.new('Light', light_light)
ob_camera = bpy.data.objects.new('Camera', cam_camera)
ob_cube_001 = bpy.data.objects.new('Cube.001', me_cube_001)
ob_cube_002 = bpy.data.objects.new('Cube.002', me_cube_002)
ob_cube_003 = bpy.data.objects.new('Cube.003', me_cube_003)
ob_cylinder = bpy.data.objects.new('Cylinder', me_cylinder)
ob_cylinder_001 = bpy.data.objects.new('Cylinder.001', me_cylinder_001)
ob_cylinder_002 = bpy.data.objects.new('Cylinder.002', me_cylinder_002)
ob_cylinder_003 = bpy.data.objects.new('Cylinder.003', me_cylinder_003)
ob_cylinder_004 = bpy.data.objects.new('Cylinder.004', me_cylinder_004)
ob_cylinder_005 = bpy.data.objects.new('Cylinder.005', me_cylinder_005)
ob_cube_004 = bpy.data.objects.new('Cube.004', me_cube_004)
ob_cylinder_006 = bpy.data.objects.new('Cylinder.006', me_cylinder_006)
ob_cylinder_007 = bpy.data.objects.new('Cylinder.007', me_cylinder_007)
ob_cylinder_008 = bpy.data.objects.new('Cylinder.008', me_cylinder_008)
ob_cube_005 = bpy.data.objects.new('Cube.005', me_cube_005)
ob_cube_006 = bpy.data.objects.new('Cube.006', me_cube_006)

# ---- transforms, parenting, visibility, modifiers, constraints
ob_cube.location = (0.504, -0.504, 0.4779)
ob_cube.scale = (0.4702, 0.4702, 0.4702)
ob_cube.lock_rotations_4d = False
ob_cube.empty_display_type = 'ARROWS'
ob_cube.lineart.crease_threshold = 0.0
ob_light.location = (4.076, 1.005, 5.904)
ob_light.rotation_euler = (0.6503, 0.05522, 1.866)
ob_light.lock_rotations_4d = False
ob_light.empty_display_type = 'ARROWS'
ob_light.color = (0.0, 0.0, 0.0, 0.0)
ob_light.lineart.crease_threshold = 0.0
ob_camera.location = (7.359, -6.926, 4.958)
ob_camera.rotation_euler = (1.109, 0.0, 0.8149)
ob_camera.lock_rotations_4d = False
ob_camera.empty_display_type = 'ARROWS'
ob_camera.color = (0.0, 0.0, 0.0, 0.0)
ob_camera.display_type = 'WIRE'
ob_camera.lineart.crease_threshold = 0.0
ob_cube_001.location = (0.3947, -0.1005, 1.05)
ob_cube_001.rotation_euler = (-0.07338, -0.0, 0.0)
ob_cube_001.scale = (0.1037, -0.006989, 0.02957)
ob_cube_002.location = (0.0, -0.9212, 0.3743)
ob_cube_002.scale = (0.1234, 0.1234, 0.1234)
ob_cube_003.location = (0.0, -0.9212, 0.1476)
ob_cube_003.scale = (0.1234, 0.1234, 0.1234)
ob_cylinder.location = (0.8257, -0.7753, 0.8372)
ob_cylinder.rotation_euler = (-1.571, 0.0, 0.0)
ob_cylinder.scale = (0.05376, 0.05376, 0.05376)
ob_cylinder_001.location = (0.6719, -0.7753, 0.8372)
ob_cylinder_001.rotation_euler = (-1.571, 0.0, 0.0)
ob_cylinder_001.scale = (0.05376, 0.05376, 0.05376)
ob_cylinder_002.location = (0.5166, -0.7753, 0.8372)
ob_cylinder_002.rotation_euler = (-1.571, 0.0, 0.0)
ob_cylinder_002.scale = (0.05376, 0.05376, 0.05376)
ob_cylinder_003.location = (0.1621, -0.7753, 0.8372)
ob_cylinder_003.rotation_euler = (-1.571, 0.0, 0.0)
ob_cylinder_003.scale = (0.05376, 0.05376, 0.05376)
ob_cylinder_004.location = (0.3098, -0.7753, 0.8372)
ob_cylinder_004.rotation_euler = (-1.571, 0.0, 0.0)
ob_cylinder_004.scale = (0.05376, 0.05376, 0.05376)
ob_cylinder_005.location = (0.2963, -0.5293, 0.9485)
ob_cylinder_005.rotation_euler = (0.0, -0.0, -0.5213)
ob_cylinder_005.scale = (0.1227, 0.1227, 0.005247)
ob_cube_004.location = (0.5457, -0.1005, 1.05)
ob_cube_004.rotation_euler = (-0.08108, -0.0, 0.0)
ob_cube_004.scale = (0.005694, -0.006989, 0.08247)
ob_cylinder_006.location = (0.2963, -0.2767, 0.9485)
ob_cylinder_006.rotation_euler = (0.0, -0.0, -0.5318)
ob_cylinder_006.scale = (0.08778, 0.08778, 0.003754)
ob_cylinder_007.location = (0.6875, -0.5692, 0.9485)
ob_cylinder_007.rotation_euler = (0.0, -0.0, -0.5214)
ob_cylinder_007.scale = (0.08778, 0.08778, 0.003754)
ob_cylinder_008.location = (0.6817, -0.3115, 0.9485)
ob_cylinder_008.rotation_euler = (0.0, -0.0, -0.5005)
ob_cylinder_008.scale = (0.1227, 0.1227, 0.005247)
ob_cube_005.location = (0.5303, -1.185, 0.05243)
ob_cube_005.rotation_euler = (0.5166, -0.0, 0.0)
ob_cube_005.scale = (0.4514, 0.4514, 0.4514)
ob_cube_006.location = (0.6402, -1.221, 0.3306)
ob_cube_006.rotation_euler = (0.5166, -0.0, 0.0)
ob_cube_006.scale = (0.193, 0.193, 0.193)

# ---- collection membership
col_collection.objects.link(ob_cube)
col_collection.objects.link(ob_light)
col_collection.objects.link(ob_camera)
col_collection.objects.link(ob_cube_001)
col_collection.objects.link(ob_cube_002)
col_collection.objects.link(ob_cube_003)
col_collection.objects.link(ob_cylinder)
col_collection.objects.link(ob_cylinder_001)
col_collection.objects.link(ob_cylinder_002)
col_collection.objects.link(ob_cylinder_003)
col_collection.objects.link(ob_cylinder_004)
col_collection.objects.link(ob_cylinder_005)
col_collection.objects.link(ob_cube_004)
col_collection.objects.link(ob_cylinder_006)
col_collection.objects.link(ob_cylinder_007)
col_collection.objects.link(ob_cylinder_008)
col_collection.objects.link(ob_cube_005)
col_collection.objects.link(ob_cube_006)

# ---- scene / render settings (as saved in the file)
scene.camera = ob_camera
scene.frame_start = 1; scene.frame_end = 250; scene.frame_set(1)
scene.render.engine = 'BLENDER_EEVEE_NEXT'
scene.cycles.sampling_pattern = 'TABULATED_SOBOL'
scene.view_settings.view_transform = 'Filmic'
bpy.context.view_layer.update()
